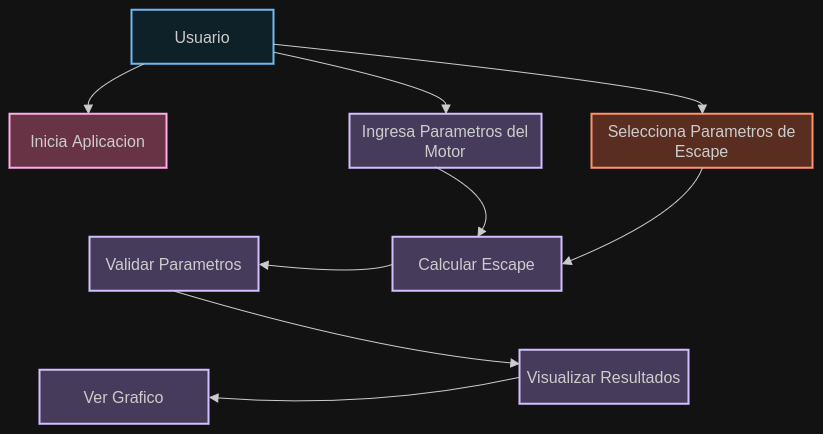

The diagram above was exported from draw.io. Its source (the exported page's mxGraphModel, read from the mxfile embedded in the PNG):
<mxGraphModel dx="1229" dy="1806" grid="1" gridSize="10" guides="1" tooltips="1" connect="1" arrows="1" fold="1" page="1" pageScale="1" pageWidth="827" pageHeight="1169" math="0" shadow="0">
  <root>
    <mxCell id="0" />
    <mxCell id="1" parent="0" />
    <UserObject label="" mermaidData="{&#10;  &quot;data&quot;: &quot;graph TD\n    Actor1[\&quot;👤 Jugador\&quot;]\n    Actor2[\&quot;⚙ Sistema\&quot;]\n    \n    UC1[\&quot;Iniciar Juego\&quot;]\n    UC2[\&quot;Seleccionar Escape\&quot;]\n    UC3[\&quot;Resolver Acertijos\&quot;]\n    UC4[\&quot;Buscar Objetos\&quot;]\n    UC5[\&quot;Usar Inventario\&quot;]\n    UC6[\&quot;Interactuar con Ambiente\&quot;]\n    UC7[\&quot;Solicitar Pista\&quot;]\n    UC8[\&quot;Ver Tiempo Restante\&quot;]\n    UC9[\&quot;Completar Escape\&quot;]\n    UC10[\&quot;Fallar/Tiempo Agotado\&quot;]\n    UC11[\&quot;Ver Puntuación\&quot;]\n    UC12[\&quot;Guardar Progreso\&quot;]\n    \n    Actor1 --&gt; UC1\n    Actor1 --&gt; UC2\n    Actor1 --&gt; UC3\n    Actor1 --&gt; UC4\n    Actor1 --&gt; UC5\n    Actor1 --&gt; UC6\n    Actor1 --&gt; UC7\n    Actor1 --&gt; UC8\n    Actor1 --&gt; UC9\n    Actor1 --&gt; UC10\n    Actor1 --&gt; UC11\n    Actor1 --&gt; UC12\n    \n    UC3 -.-&gt;|incluye| UC5\n    UC4 -.-&gt;|incluye| UC5\n    UC6 -.-&gt;|incluye| UC5\n    UC7 -.-&gt;|extiende| UC3\n    UC8 -.-&gt;|extiende| UC1\n    UC9 -.-&gt;|incluye| UC11\n    UC10 -.-&gt;|incluye| UC11\n    UC12 -.-&gt;|extiende| UC6\n    \n    style Actor1 fill:#e1f5ff,stroke:#01579b,stroke-width:2px\n    style Actor2 fill:#f3e5f5,stroke:#4a148c,stroke-width:2px\n    style UC1 fill:#fff9c4,stroke:#f57f17,stroke-width:2px\n    style UC2 fill:#fff9c4,stroke:#f57f17,stroke-width:2px\n    style UC3 fill:#c8e6c9,stroke:#1b5e20,stroke-width:2px\n    style UC4 fill:#c8e6c9,stroke:#1b5e20,stroke-width:2px\n    style UC5 fill:#ffe0b2,stroke:#e65100,stroke-width:2px\n    style UC6 fill:#c8e6c9,stroke:#1b5e20,stroke-width:2px\n    style UC7 fill:#f8bbd0,stroke:#880e4f,stroke-width:2px\n    style UC8 fill:#b3e5fc,stroke:#01579b,stroke-width:2px\n    style UC9 fill:#d1c4e9,stroke:#311b92,stroke-width:2px\n    style UC10 fill:#ffccbc,stroke:#bf360c,stroke-width:2px\n    style UC11 fill:#d1c4e9,stroke:#311b92,stroke-width:2px\n    style UC12 fill:#b3e5fc,stroke:#01579b,stroke-width:2px&quot;,&#10;  &quot;config&quot;: null&#10;}" id="36">
      <mxCell connectable="0" parent="1" style="group;transparentBounds=1;editIcon=1;lockedGroup=0;groupPadding=10;" vertex="1">
        <mxGeometry as="geometry" />
      </mxCell>
    </UserObject>
    <UserObject label="Usuario" mermaidId="n:Actor1" mermaidBaseStyle="html=1;whiteSpace=wrap;strokeWidth=2;fillColor=#e1f5ff;strokeColor=#01579b;fontColor=light-dark(#333333,#cccccc);fontFamily=Trebuchet MS,Verdana,Arial,sans-serif;fontSize=16;" mermaidBaseValue="👤 Jugador" id="2">
      <mxCell parent="36" style="html=1;whiteSpace=wrap;strokeWidth=2;fillColor=#e1f5ff;strokeColor=#01579b;fontColor=light-dark(#333333,#cccccc);fontFamily=Trebuchet MS,Verdana,Arial,sans-serif;fontSize=16;" vertex="1">
        <mxGeometry height="54" width="142" x="392" y="-40" as="geometry" />
      </mxCell>
    </UserObject>
    <UserObject label="Inicia Aplicacion" mermaidId="n:UC7" mermaidBaseStyle="html=1;whiteSpace=wrap;strokeWidth=2;fillColor=#f8bbd0;strokeColor=#880e4f;fontColor=light-dark(#333333,#cccccc);fontFamily=Trebuchet MS,Verdana,Arial,sans-serif;fontSize=16;" mermaidBaseValue="Solicitar Pista" id="10">
      <mxCell parent="36" style="html=1;whiteSpace=wrap;strokeWidth=2;fillColor=#f8bbd0;strokeColor=#880e4f;fontColor=light-dark(#333333,#cccccc);fontFamily=Trebuchet MS,Verdana,Arial,sans-serif;fontSize=16;" vertex="1">
        <mxGeometry height="54" width="157" x="270" y="64" as="geometry" />
      </mxCell>
    </UserObject>
    <UserObject label="Ingresa Parametros del Motor" mermaidId="n:UC9" mermaidBaseStyle="html=1;whiteSpace=wrap;strokeWidth=2;fillColor=#d1c4e9;strokeColor=#311b92;fontColor=light-dark(#333333,#cccccc);fontFamily=Trebuchet MS,Verdana,Arial,sans-serif;fontSize=16;" mermaidBaseValue="Completar Escape" id="12">
      <mxCell parent="36" style="html=1;whiteSpace=wrap;strokeWidth=2;fillColor=#d1c4e9;strokeColor=#311b92;fontColor=light-dark(#333333,#cccccc);fontFamily=Trebuchet MS,Verdana,Arial,sans-serif;fontSize=16;" vertex="1">
        <mxGeometry height="54" width="192" x="610" y="64" as="geometry" />
      </mxCell>
    </UserObject>
    <UserObject label="Selecciona Parametros de Escape" mermaidId="n:UC10" mermaidBaseStyle="html=1;whiteSpace=wrap;strokeWidth=2;fillColor=#ffccbc;strokeColor=#bf360c;fontColor=light-dark(#333333,#cccccc);fontFamily=Trebuchet MS,Verdana,Arial,sans-serif;fontSize=16;" mermaidBaseValue="Fallar/Tiempo Agotado" id="13">
      <mxCell parent="36" style="html=1;whiteSpace=wrap;strokeWidth=2;fillColor=#ffccbc;strokeColor=#bf360c;fontColor=light-dark(#333333,#cccccc);fontFamily=Trebuchet MS,Verdana,Arial,sans-serif;fontSize=16;" vertex="1">
        <mxGeometry height="54" width="221" x="852" y="64" as="geometry" />
      </mxCell>
    </UserObject>
    <UserObject label="Calcular Escape" mermaidId="n:UC11" mermaidBaseStyle="html=1;whiteSpace=wrap;strokeWidth=2;fillColor=#d1c4e9;strokeColor=#311b92;fontColor=light-dark(#333333,#cccccc);fontFamily=Trebuchet MS,Verdana,Arial,sans-serif;fontSize=16;" mermaidBaseValue="Ver Puntuación" id="14">
      <mxCell parent="36" style="html=1;whiteSpace=wrap;strokeWidth=2;fillColor=#d1c4e9;strokeColor=#311b92;fontColor=light-dark(#333333,#cccccc);fontFamily=Trebuchet MS,Verdana,Arial,sans-serif;fontSize=16;" vertex="1">
        <mxGeometry height="54" width="169" x="653" y="187" as="geometry" />
      </mxCell>
    </UserObject>
    <UserObject label="" mermaidId="e:Actor1-&gt;UC7#0" mermaidBaseStyle="curved=1;startArrow=none;endArrow=block;endSize=7;strokeColor=light-dark(#333333,#cccccc);exitX=0.08;exitY=1;entryX=0.5;entryY=0;" mermaidBaseValue="" id="22">
      <mxCell edge="1" parent="36" source="2" style="curved=1;startArrow=none;endArrow=block;endSize=7;strokeColor=light-dark(#333333,#cccccc);exitX=0.08;exitY=1;entryX=0.5;entryY=0;" target="10">
        <mxGeometry relative="1" as="geometry">
          <Array as="points">
            <mxPoint x="348" y="39" />
          </Array>
        </mxGeometry>
      </mxCell>
    </UserObject>
    <UserObject label="" mermaidId="e:Actor1-&gt;UC9#0" mermaidBaseStyle="curved=1;startArrow=none;endArrow=block;endSize=7;strokeColor=light-dark(#333333,#cccccc);exitX=1;exitY=0.78;entryX=0.5;entryY=0;" mermaidBaseValue="" id="24">
      <mxCell edge="1" parent="36" source="2" style="curved=1;startArrow=none;endArrow=block;endSize=7;strokeColor=light-dark(#333333,#cccccc);exitX=1;exitY=0.78;entryX=0.5;entryY=0;" target="12">
        <mxGeometry relative="1" as="geometry">
          <Array as="points">
            <mxPoint x="706" y="39" />
          </Array>
        </mxGeometry>
      </mxCell>
    </UserObject>
    <UserObject label="" mermaidId="e:Actor1-&gt;UC10#0" mermaidBaseStyle="curved=1;startArrow=none;endArrow=block;endSize=7;strokeColor=light-dark(#333333,#cccccc);exitX=1;exitY=0.63;entryX=0.5;entryY=0;" mermaidBaseValue="" id="25">
      <mxCell edge="1" parent="36" source="2" style="curved=1;startArrow=none;endArrow=block;endSize=7;strokeColor=light-dark(#333333,#cccccc);exitX=1;exitY=0.63;entryX=0.5;entryY=0;" target="13">
        <mxGeometry relative="1" as="geometry">
          <Array as="points">
            <mxPoint x="962" y="39" />
          </Array>
        </mxGeometry>
      </mxCell>
    </UserObject>
    <UserObject label="" mermaidId="e:Actor1-&gt;UC9#0" mermaidBaseStyle="curved=1;startArrow=none;endArrow=block;endSize=7;strokeColor=light-dark(#333333,#cccccc);exitX=1;exitY=0.78;entryX=0.5;entryY=0;" mermaidBaseValue="" id="Cj859Hn2yOccDLoCQkTd-37">
      <mxCell edge="1" parent="36" source="12" style="curved=1;startArrow=none;endArrow=block;endSize=7;strokeColor=light-dark(#333333,#cccccc);exitX=0.444;exitY=0.979;entryX=0.5;entryY=0;exitDx=0;exitDy=0;exitPerimeter=0;entryDx=0;entryDy=0;" target="14">
        <mxGeometry relative="1" as="geometry">
          <Array as="points">
            <mxPoint x="760" y="150" />
          </Array>
          <mxPoint x="660" y="160" as="sourcePoint" />
          <mxPoint x="832" y="222" as="targetPoint" />
        </mxGeometry>
      </mxCell>
    </UserObject>
    <UserObject label="" mermaidId="e:Actor1-&gt;UC9#0" mermaidBaseStyle="curved=1;startArrow=none;endArrow=block;endSize=7;strokeColor=light-dark(#333333,#cccccc);exitX=1;exitY=0.78;entryX=0.5;entryY=0;" mermaidBaseValue="" id="Cj859Hn2yOccDLoCQkTd-38">
      <mxCell edge="1" parent="36" source="13" style="curved=1;startArrow=none;endArrow=block;endSize=7;strokeColor=light-dark(#333333,#cccccc);exitX=0.5;exitY=1;entryX=1;entryY=0.5;exitDx=0;exitDy=0;entryDx=0;entryDy=0;" target="14">
        <mxGeometry relative="1" as="geometry">
          <Array as="points">
            <mxPoint x="945" y="163" />
          </Array>
          <mxPoint x="880" y="130" as="sourcePoint" />
          <mxPoint x="923" y="200" as="targetPoint" />
        </mxGeometry>
      </mxCell>
    </UserObject>
    <UserObject label="Validar Parametros" mermaidId="n:UC11" mermaidBaseStyle="html=1;whiteSpace=wrap;strokeWidth=2;fillColor=#d1c4e9;strokeColor=#311b92;fontColor=light-dark(#333333,#cccccc);fontFamily=Trebuchet MS,Verdana,Arial,sans-serif;fontSize=16;" mermaidBaseValue="Ver Puntuación" id="Cj859Hn2yOccDLoCQkTd-39">
      <mxCell parent="36" style="html=1;whiteSpace=wrap;strokeWidth=2;fillColor=#d1c4e9;strokeColor=#311b92;fontColor=light-dark(#333333,#cccccc);fontFamily=Trebuchet MS,Verdana,Arial,sans-serif;fontSize=16;" vertex="1">
        <mxGeometry height="54" width="169" x="350" y="187" as="geometry" />
      </mxCell>
    </UserObject>
    <UserObject label="" mermaidId="e:Actor1-&gt;UC9#0" mermaidBaseStyle="curved=1;startArrow=none;endArrow=block;endSize=7;strokeColor=light-dark(#333333,#cccccc);exitX=1;exitY=0.78;entryX=0.5;entryY=0;" mermaidBaseValue="" id="Cj859Hn2yOccDLoCQkTd-40">
      <mxCell edge="1" parent="36" source="14" style="curved=1;startArrow=none;endArrow=block;endSize=7;strokeColor=light-dark(#333333,#cccccc);exitX=0;exitY=0.5;entryX=1;entryY=0.5;exitDx=0;exitDy=0;entryDx=0;entryDy=0;" target="Cj859Hn2yOccDLoCQkTd-39">
        <mxGeometry relative="1" as="geometry">
          <Array as="points">
            <mxPoint x="623" y="225" />
          </Array>
          <mxPoint x="640" y="180" as="sourcePoint" />
          <mxPoint x="500" y="284.0000000000002" as="targetPoint" />
        </mxGeometry>
      </mxCell>
    </UserObject>
    <UserObject label="Visualizar Resultados" mermaidId="n:UC11" mermaidBaseStyle="html=1;whiteSpace=wrap;strokeWidth=2;fillColor=#d1c4e9;strokeColor=#311b92;fontColor=light-dark(#333333,#cccccc);fontFamily=Trebuchet MS,Verdana,Arial,sans-serif;fontSize=16;" mermaidBaseValue="Ver Puntuación" id="Cj859Hn2yOccDLoCQkTd-41">
      <mxCell parent="36" style="html=1;whiteSpace=wrap;strokeWidth=2;fillColor=#d1c4e9;strokeColor=#311b92;fontColor=light-dark(#333333,#cccccc);fontFamily=Trebuchet MS,Verdana,Arial,sans-serif;fontSize=16;" vertex="1">
        <mxGeometry height="54" width="169" x="780" y="300" as="geometry" />
      </mxCell>
    </UserObject>
    <UserObject label="" mermaidId="e:Actor1-&gt;UC9#0" mermaidBaseStyle="curved=1;startArrow=none;endArrow=block;endSize=7;strokeColor=light-dark(#333333,#cccccc);exitX=1;exitY=0.78;entryX=0.5;entryY=0;" mermaidBaseValue="" id="Cj859Hn2yOccDLoCQkTd-42">
      <mxCell edge="1" parent="36" source="Cj859Hn2yOccDLoCQkTd-39" style="curved=1;startArrow=none;endArrow=block;endSize=7;strokeColor=light-dark(#333333,#cccccc);exitX=0.5;exitY=1;entryX=0;entryY=0.25;exitDx=0;exitDy=0;entryDx=0;entryDy=0;" target="Cj859Hn2yOccDLoCQkTd-41">
        <mxGeometry relative="1" as="geometry">
          <Array as="points">
            <mxPoint x="633" y="300" />
          </Array>
          <mxPoint x="663" y="289" as="sourcePoint" />
          <mxPoint x="529" y="289" as="targetPoint" />
        </mxGeometry>
      </mxCell>
    </UserObject>
    <UserObject label="Ver Grafico" mermaidId="n:UC11" mermaidBaseStyle="html=1;whiteSpace=wrap;strokeWidth=2;fillColor=#d1c4e9;strokeColor=#311b92;fontColor=light-dark(#333333,#cccccc);fontFamily=Trebuchet MS,Verdana,Arial,sans-serif;fontSize=16;" mermaidBaseValue="Ver Puntuación" id="Cj859Hn2yOccDLoCQkTd-43">
      <mxCell parent="36" style="html=1;whiteSpace=wrap;strokeWidth=2;fillColor=#d1c4e9;strokeColor=#311b92;fontColor=light-dark(#333333,#cccccc);fontFamily=Trebuchet MS,Verdana,Arial,sans-serif;fontSize=16;" vertex="1">
        <mxGeometry height="54" width="169" x="300" y="320" as="geometry" />
      </mxCell>
    </UserObject>
    <UserObject label="" mermaidId="e:Actor1-&gt;UC9#0" mermaidBaseStyle="curved=1;startArrow=none;endArrow=block;endSize=7;strokeColor=light-dark(#333333,#cccccc);exitX=1;exitY=0.78;entryX=0.5;entryY=0;" mermaidBaseValue="" id="Cj859Hn2yOccDLoCQkTd-44">
      <mxCell edge="1" parent="36" source="Cj859Hn2yOccDLoCQkTd-41" style="curved=1;startArrow=none;endArrow=block;endSize=7;strokeColor=light-dark(#333333,#cccccc);exitX=0;exitY=0.5;entryX=1;entryY=0.5;exitDx=0;exitDy=0;entryDx=0;entryDy=0;" target="Cj859Hn2yOccDLoCQkTd-43">
        <mxGeometry relative="1" as="geometry">
          <Array as="points">
            <mxPoint x="633" y="359" />
          </Array>
          <mxPoint x="435" y="300" as="sourcePoint" />
          <mxPoint x="780" y="373" as="targetPoint" />
        </mxGeometry>
      </mxCell>
    </UserObject>
  </root>
</mxGraphModel>